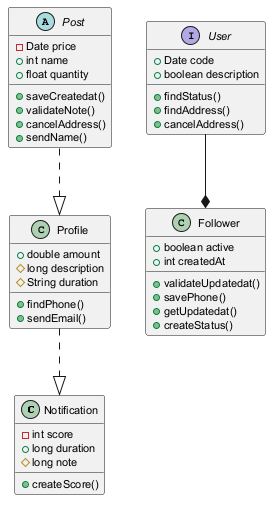

The diagram above was rendered by PlantUML. Its source (embedded in the PNG):
@startuml
skinparam defaultFontSize 11
class Notification {
  -int score
  +long duration
  #long note
  +createScore()
}
interface User {
  +Date code
  +boolean description
  +findStatus()
  +findAddress()
  +cancelAddress()
}
class Profile {
  +double amount
  #long description
  #String duration
  +findPhone()
  +sendEmail()
}
abstract class Post {
  -Date price
  +int name
  +float quantity
  +saveCreatedat()
  +validateNote()
  +cancelAddress()
  +sendName()
}
class Follower {
  +boolean active
  +int createdAt
  +validateUpdatedat()
  +savePhone()
  +getUpdatedat()
  +createStatus()
}
Post ..|> Profile
Profile ..|> Notification
User --* Follower
@enduml